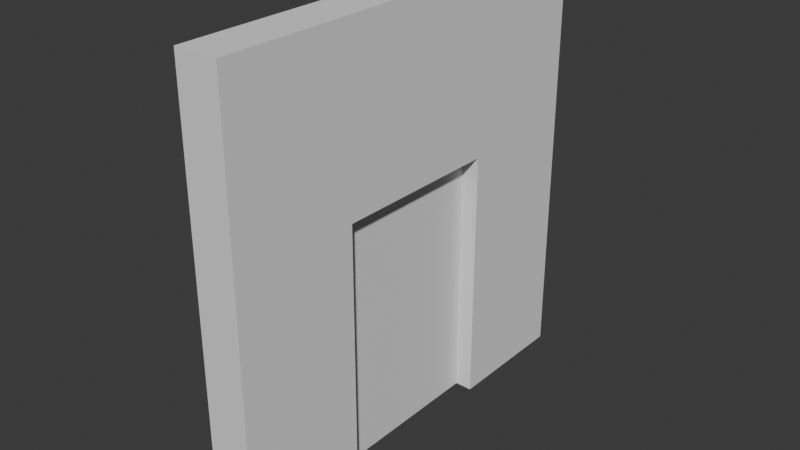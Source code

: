 # Source: door.blend  (saved by Blender 4.2.66; exported with 4.5.12 LTS)
import bpy
from mathutils import Matrix  # noqa: F401  (used for matrix-valued properties, if any)

bpy.ops.wm.read_factory_settings(use_empty=True)
scene = bpy.context.scene
scene.name = 'Scene'

# ---- collections
col_collection = bpy.data.collections.new('Collection'); scene.collection.children.link(col_collection)

# ---- world
world_world = bpy.data.worlds.new('World'); scene.world = world_world
world_world.use_nodes = True; world_world.node_tree.nodes.clear()
_N = world_world.node_tree.nodes; _L = world_world.node_tree.links
n0 = _N.new('ShaderNodeOutputWorld'); n0.name = 'World Output'; n0.location = (300, 300)
n1 = _N.new('ShaderNodeBackground'); n1.name = 'Background'; n1.location = (10, 300)
n1.inputs[0].default_value = (0.05088, 0.05088, 0.05088, 1.0)
_L.new(n1.outputs[0], n0.inputs[0])
n0.is_active_output = True
world_world.color = (0.05088, 0.05088, 0.05088)
world_world.sun_shadow_jitter_overblur = 0.0

# ---- meshes
me_cube_006 = bpy.data.meshes.new('Cube.006')
me_cube_006.from_pydata([(-1.0, -1.0, -1.0), (-1.0, -1.0, 1.0), (-1.0, 1.0, -1.0), (-1.0, 1.0, 1.0), (1.0, -1.0, -1.0), (1.0, -1.0, 1.0), (1.0, 1.0, -1.0), (1.0, 1.0, 1.0), (-1.0, 0.3985, 1.0), (1.0, -0.4023, 1.0), (1.0, 0.4008, 1.0), (1.0, 0.4008, -1.0), (1.0, -0.4023, -1.0), (-1.0, -0.4011, 1.0), (-1.0, -0.4011, -1.0), (-1.0, 0.3985, -1.0), (0.1951, 0.3997, 1.0), (0.1951, -0.4017, 1.0), (0.1951, 0.3997, -1.0), (0.1951, -0.4017, -1.0), (1.0, -0.4017, -1.0), (1.0, -0.4017, 1.0)], [], [(15, 8, 3, 2), (2, 3, 7, 6), (20, 21, 9, 5, 4, 12), (4, 5, 1, 0), (14, 19, 12, 4, 0), (9, 17, 13, 1, 5), (18, 16, 8, 15), (7, 3, 8, 16, 10), (2, 6, 11, 18, 15), (19, 20, 12), (19, 14, 13, 17), (0, 1, 13, 14), (21, 17, 9), (6, 7, 10, 21, 20, 11), (18, 11, 20, 19), (10, 16, 17, 21), (19, 17, 16, 18)])
_uv = me_cube_006.uv_layers.new(name='UVMap')
_uv.uv.foreach_set('vector', [0.375, 0.1875, 0.625, 0.1875, 0.625, 0.25, 0.375, 0.25, 0.375, 0.25, 0.625, 0.25, 0.625, 0.5, 0.375, 0.5, 0.375, 0.6874, 0.625, 0.6874, 0.625, 0.6875, 0.625, 0.75, 0.375, 0.75, 0.375, 0.6875, 0.375, 0.75, 0.625, 0.75, 0.625, 1.0, 0.375, 1.0, 0.125, 0.6875, 0.25, 0.6875, 0.375, 0.6875, 0.375, 0.75, 0.125, 0.75, 0.625, 0.6875, 0.75, 0.6875, 0.875, 0.6875, 0.875, 0.75, 0.625, 0.75, 0.25, 0.5625, 0.75, 0.5625, 0.625, 0.1875, 0.125, 0.5625, 0.625, 0.5, 0.875, 0.5, 0.875, 0.5625, 0.75, 0.5625, 0.625, 0.5625, 0.125, 0.5, 0.375, 0.5, 0.375, 0.5625, 0.25, 0.5625, 0.125, 0.5625, 0.25, 0.6875, 0.375, 0.6874, 0.375, 0.6875, 0.25, 0.6875, 0.125, 0.6875, 0.625, 0.0625, 0.75, 0.6875, 0.375, 0.0, 0.625, 0.0, 0.625, 0.0625, 0.375, 0.0625, 0.625, 0.6874, 0.75, 0.6875, 0.625, 0.6875, 0.375, 0.5, 0.625, 0.5, 0.625, 0.5625, 0.625, 0.6874, 0.375, 0.6874, 0.375, 0.5625, 0.25, 0.5625, 0.375, 0.5625, 0.375, 0.6874, 0.25, 0.6875, 0.625, 0.5625, 0.75, 0.5625, 0.75, 0.6875, 0.625, 0.6874, 0.25, 0.6875, 0.75, 0.6875, 0.75, 0.5625, 0.25, 0.5625])
me_cube_006.update()
me_cube = bpy.data.meshes.new('Cube')
me_cube.from_pydata([(-1.0, -1.0, -1.0), (-1.0, -1.0, 1.0), (-1.0, 1.0, -1.0), (-1.0, 1.0, 1.0), (1.0, -1.0, -1.0), (1.0, -1.0, 1.0), (1.0, 1.0, -1.0), (1.0, 1.0, 1.0)], [], [(0, 1, 3, 2), (2, 3, 7, 6), (6, 7, 5, 4), (4, 5, 1, 0), (2, 6, 4, 0), (7, 3, 1, 5)])
_uv = me_cube.uv_layers.new(name='UVMap')
_uv.uv.foreach_set('vector', [0.375, 0.0, 0.625, 0.0, 0.625, 0.25, 0.375, 0.25, 0.375, 0.25, 0.625, 0.25, 0.625, 0.5, 0.375, 0.5, 0.375, 0.5, 0.625, 0.5, 0.625, 0.75, 0.375, 0.75, 0.375, 0.75, 0.625, 0.75, 0.625, 1.0, 0.375, 1.0, 0.125, 0.5, 0.375, 0.5, 0.375, 0.75, 0.125, 0.75, 0.625, 0.5, 0.875, 0.5, 0.875, 0.75, 0.625, 0.75])
me_cube.update()
arm_armature_001 = bpy.data.armatures.new('Armature.001')  # bones are not reproduced

# ---- objects
ob_wall = bpy.data.objects.new('Wall', me_cube_006)
ob_door = bpy.data.objects.new('Door', me_cube)
ob_armature = bpy.data.objects.new('Armature', arm_armature_001)

# ---- transforms, parenting, visibility, modifiers, constraints
ob_wall.location = (0.0, 0.0, 5.0)
ob_wall.rotation_euler = (0.0, -1.571, 0.0)
ob_wall.scale = (5.0, 5.0, 0.5)
ob_door.parent = ob_armature
ob_door.matrix_parent_inverse = Matrix(((1.0, 0.0, 0.0, -0.0), (0.0, -4.371e-08, 1.0, -0.1374), (0.0, -1.0, -4.371e-08, 2.166), (-0.0, 0.0, -0.0, 1.0)))
ob_door.location = (-0.2, 0.0, 3.0)
ob_door.scale = (0.3, 2.0, 3.0)
_vg = ob_door.vertex_groups.new(name='Bone')
_vg.add([0, 1, 2, 3, 4, 5, 6, 7], 1.0, 'REPLACE')
_m = ob_door.modifiers.new('Armature', 'ARMATURE')
_m.object = ob_armature
ob_armature.location = (0.0, 2.166, 0.1374)
ob_armature.rotation_euler = (1.571, 0.0, 0.0)

# ---- collection membership
col_collection.objects.link(ob_wall)
col_collection.objects.link(ob_door)
col_collection.objects.link(ob_armature)

# ---- scene / render settings (as saved in the file)
scene.frame_start = 1; scene.frame_end = 40; scene.frame_set(0)
scene.render.engine = 'BLENDER_EEVEE_NEXT'
bpy.context.view_layer.update()

# ---- added for rendering (the .blend has no active camera and no usable light): camera, sun
cam_auto = bpy.data.cameras.new('AutoCamera')
cam_auto.lens = 50.0
cam_auto.sensor_width = 36.0
cam_auto.clip_end = 1000.0
ob_auto_camera = bpy.data.objects.new('AutoCamera', cam_auto)
scene.collection.objects.link(ob_auto_camera)
ob_auto_camera.location = (13.1173, -15.7408, 15.4939)
ob_auto_camera.rotation_euler = (1.09748, -7.21219e-08, 0.694738)
scene.camera = ob_auto_camera
light_auto_sun = bpy.data.lights.new('AutoSun', 'SUN')
light_auto_sun.energy = 3.0
light_auto_sun.angle = 0.0523599
ob_auto_sun = bpy.data.objects.new('AutoSun', light_auto_sun)
scene.collection.objects.link(ob_auto_sun)
ob_auto_sun.rotation_euler = (0.872665, 0.174533, 0.523599)
bpy.context.view_layer.update()
